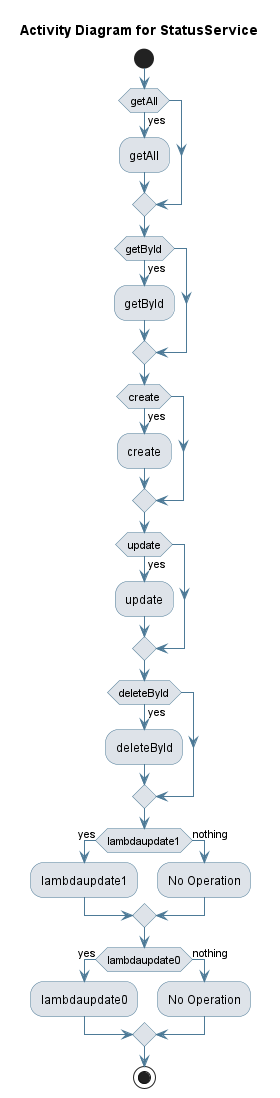

The diagram above was rendered by PlantUML. Its source (embedded in the PNG):
@startuml
skinparam activity {
 BackgroundColor #DEE3E9 
 BorderColor #4D7A97 
 ArrowColor #4D7A97 
}
!pragma useVerticalIf on
start
title Activity Diagram for StatusService

if (getAll) then (yes)
:getAll;
endif
if (getById) then (yes)
:getById;
endif
if (create) then (yes)
:create;
endif
if (update) then (yes)
:update;
endif
if (deleteById) then (yes)
:deleteById;
endif
if (lambdaupdate1) then (yes)
:lambdaupdate1;
else (nothing)
:No Operation;
endif
if (lambdaupdate0) then (yes)
:lambdaupdate0;
else (nothing)
:No Operation;
endif
stop
@enduml